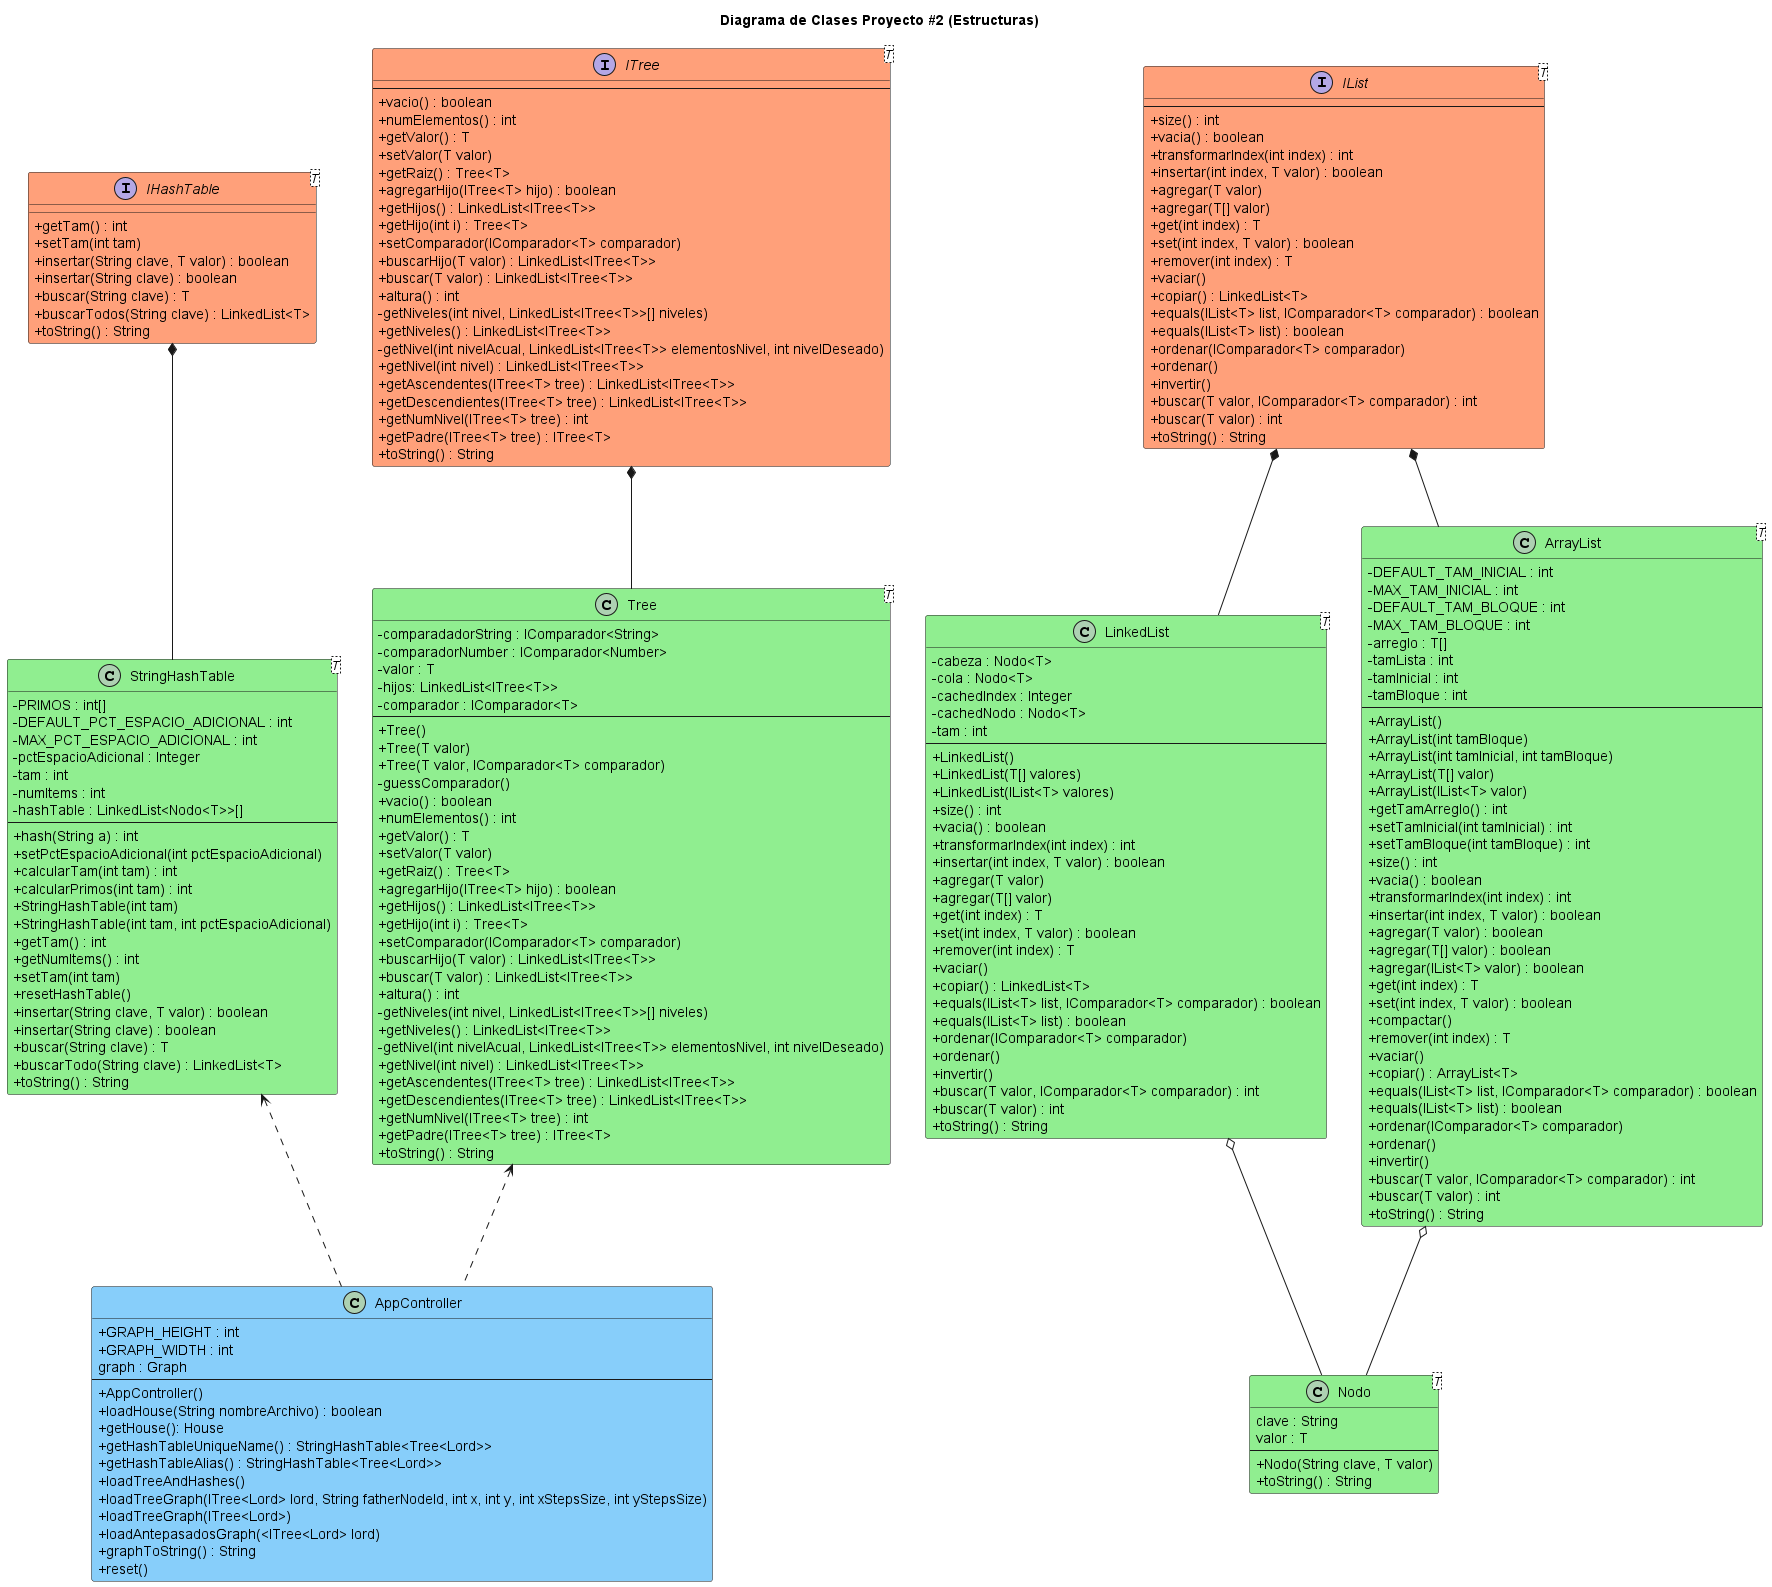

The diagram above was rendered by PlantUML. Its source (embedded in the PNG):
@startuml

title Diagrama de Clases Proyecto #2 (Estructuras)
skinparam ClassAttributeIconSize 0

class AppController #LightSkyBlue {
    +GRAPH_HEIGHT : int
    +GRAPH_WIDTH : int
    graph : Graph
    --
    +AppController()
    +loadHouse(String nombreArchivo) : boolean
    +getHouse(): House
    +getHashTableUniqueName() : StringHashTable<Tree<Lord>> 
    +getHashTableAlias() : StringHashTable<Tree<Lord>>
    +loadTreeAndHashes() 
    +loadTreeGraph(ITree<Lord> lord, String fatherNodeId, int x, int y, int xStepsSize, int yStepsSize)
    +loadTreeGraph(ITree<Lord>)
    +loadAntepasadosGraph(<ITree<Lord> lord)
    +graphToString() : String
    +reset()
}

class LinkedList<T> #LightGreen{
    -cabeza : Nodo<T>
    -cola : Nodo<T>
    -cachedIndex : Integer
    -cachedNodo : Nodo<T>
    -tam : int
    --
    +LinkedList()
    +LinkedList(T[] valores)
    +LinkedList(IList<T> valores)
    +size() : int
    +vacia() : boolean
    +transformarIndex(int index) : int
    +insertar(int index, T valor) : boolean
    +agregar(T valor)
    +agregar(T[] valor) 
    +get(int index) : T
    +set(int index, T valor) : boolean
    +remover(int index) : T
    +vaciar()
    +copiar() : LinkedList<T>
    +equals(IList<T> list, IComparador<T> comparador) : boolean
    +equals(IList<T> list) : boolean
    +ordenar(IComparador<T> comparador)
    +ordenar()
    +invertir()
    +buscar(T valor, IComparador<T> comparador) : int
    +buscar(T valor) : int
    +toString() : String
}

class ArrayList<T> #LightGreen{
    -DEFAULT_TAM_INICIAL : int
    -MAX_TAM_INICIAL : int
    -DEFAULT_TAM_BLOQUE : int
    -MAX_TAM_BLOQUE : int
    -arreglo : T[]
    -tamLista : int
    -tamInicial : int
    -tamBloque : int
    --
    +ArrayList()
    +ArrayList(int tamBloque)
    +ArrayList(int tamInicial, int tamBloque)
    +ArrayList(T[] valor)
    +ArrayList(IList<T> valor)
    +getTamArreglo() : int
    +setTamInicial(int tamInicial) : int
    +setTamBloque(int tamBloque) : int
    +size() : int
    +vacia() : boolean
    +transformarIndex(int index) : int
    +insertar(int index, T valor) : boolean
    +agregar(T valor) : boolean
    +agregar(T[] valor) : boolean
    +agregar(IList<T> valor) : boolean
    +get(int index) : T
    +set(int index, T valor) : boolean
    +compactar()
    +remover(int index) : T
    +vaciar()
    +copiar() : ArrayList<T>
    +equals(IList<T> list, IComparador<T> comparador) : boolean
    +equals(IList<T> list) : boolean
    +ordenar(IComparador<T> comparador) 
    +ordenar()
    +invertir()
    +buscar(T valor, IComparador<T> comparador) : int
    +buscar(T valor) : int
    +toString() : String
}

class Nodo<T> #LightGreen{
    clave : String
    valor : T
    --
    +Nodo(String clave, T valor)
    +toString() : String
}

class StringHashTable<T> #LightGreen{
    -PRIMOS : int[]
    -DEFAULT_PCT_ESPACIO_ADICIONAL : int
    -MAX_PCT_ESPACIO_ADICIONAL : int
    -pctEspacioAdicional : Integer
    -tam : int
    -numItems : int
    -hashTable : LinkedList<Nodo<T>>[]
    --
    +hash(String a) : int
    +setPctEspacioAdicional(int pctEspacioAdicional)
    +calcularTam(int tam) : int
    +calcularPrimos(int tam) : int
    +StringHashTable(int tam)
    +StringHashTable(int tam, int pctEspacioAdicional)
    +getTam() : int
    +getNumItems() : int
    +setTam(int tam)
    +resetHashTable()
    +insertar(String clave, T valor) : boolean
    +insertar(String clave) : boolean
    +buscar(String clave) : T
    +buscarTodo(String clave) : LinkedList<T>
    +toString() : String
} 

class Tree<T> #LightGreen {
    -comparadadorString : IComparador<String> 
    -comparadorNumber : IComparador<Number>
    -valor : T
    -hijos: LinkedList<ITree<T>>
    -comparador : IComparador<T>
    --
    +Tree()
    +Tree(T valor)
    +Tree(T valor, IComparador<T> comparador)
    -guessComparador()
    +vacio() : boolean
    +numElementos() : int
    +getValor() : T
    +setValor(T valor)
    +getRaiz() : Tree<T>
    +agregarHijo(ITree<T> hijo) : boolean
    +getHijos() : LinkedList<ITree<T>>
    +getHijo(int i) : Tree<T>
    +setComparador(IComparador<T> comparador)
    +buscarHijo(T valor) : LinkedList<ITree<T>>
    +buscar(T valor) : LinkedList<ITree<T>>
    +altura() : int
    -getNiveles(int nivel, LinkedList<ITree<T>>[] niveles)
    +getNiveles() : LinkedList<ITree<T>>
    -getNivel(int nivelAcual, LinkedList<ITree<T>> elementosNivel, int nivelDeseado)
    +getNivel(int nivel) : LinkedList<ITree<T>>
    +getAscendentes(ITree<T> tree) : LinkedList<ITree<T>>
    +getDescendientes(ITree<T> tree) : LinkedList<ITree<T>>
    +getNumNivel(ITree<T> tree) : int
    +getPadre(ITree<T> tree) : ITree<T>
    +toString() : String
}

interface IList<T> #LightSalmon {
    --
    +size() : int
    +vacia() : boolean
    +transformarIndex(int index) : int
    +insertar(int index, T valor) : boolean
    +agregar(T valor)
    +agregar(T[] valor) 
    +get(int index) : T
    +set(int index, T valor) : boolean
    +remover(int index) : T
    +vaciar()
    +copiar() : LinkedList<T>
    +equals(IList<T> list, IComparador<T> comparador) : boolean
    +equals(IList<T> list) : boolean
    +ordenar(IComparador<T> comparador)
    +ordenar()
    +invertir()
    +buscar(T valor, IComparador<T> comparador) : int
    +buscar(T valor) : int
    +toString() : String
}

interface ITree<T> #LightSalmon {
    --
    +vacio() : boolean
    +numElementos() : int
    +getValor() : T
    +setValor(T valor)
    +getRaiz() : Tree<T>
    +agregarHijo(ITree<T> hijo) : boolean
    +getHijos() : LinkedList<ITree<T>>
    +getHijo(int i) : Tree<T>
    +setComparador(IComparador<T> comparador)
    +buscarHijo(T valor) : LinkedList<ITree<T>>
    +buscar(T valor) : LinkedList<ITree<T>>
    +altura() : int
    -getNiveles(int nivel, LinkedList<ITree<T>>[] niveles)
    +getNiveles() : LinkedList<ITree<T>>
    -getNivel(int nivelAcual, LinkedList<ITree<T>> elementosNivel, int nivelDeseado)
    +getNivel(int nivel) : LinkedList<ITree<T>>
    +getAscendentes(ITree<T> tree) : LinkedList<ITree<T>>
    +getDescendientes(ITree<T> tree) : LinkedList<ITree<T>>
    +getNumNivel(ITree<T> tree) : int
    +getPadre(ITree<T> tree) : ITree<T>
    +toString() : String    
}
    

interface IHashTable<T> #LightSalmon {
    +getTam() : int
    +setTam(int tam)
    +insertar(String clave, T valor) : boolean
    +insertar(String clave) : boolean
    +buscar(String clave) : T
    +buscarTodos(String clave) : LinkedList<T> 
    +toString() : String
}

IList *-down- LinkedList
IList *-down- ArrayList
ITree *-down- Tree
IHashTable *-down- StringHashTable
ArrayList o-down- Nodo
LinkedList o-down- Nodo
StringHashTable <.down. AppController
Tree <.down. AppController


@enduml